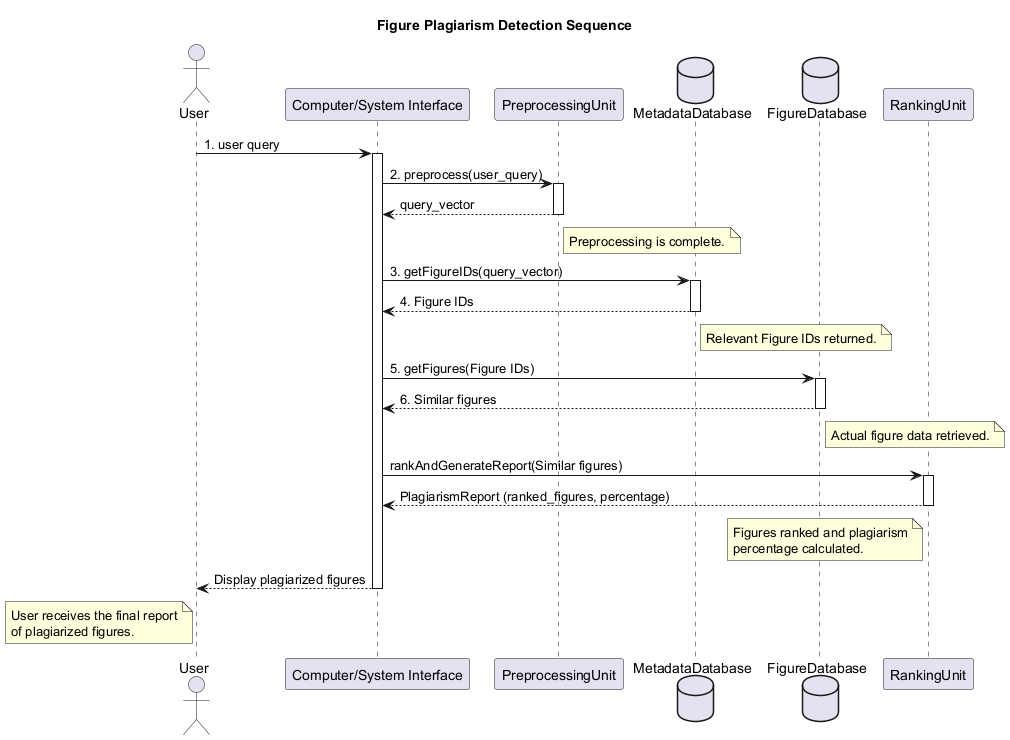

The diagram above was rendered by PlantUML. Its source (embedded in the PNG):
@startuml
title Figure Plagiarism Detection Sequence

actor User
participant System as "Computer/System Interface"
participant PreprocessingUnit as PU
database MetadataDatabase as MetaDB
database FigureDatabase as FigDB
participant RankingUnit as RU

User -> System : 1. user query
activate System

System -> PU : 2. preprocess(user_query)
activate PU
PU --> System : query_vector
deactivate PU
note right of PU: Preprocessing is complete.

System -> MetaDB : 3. getFigureIDs(query_vector)
activate MetaDB
MetaDB --> System : 4. Figure IDs
deactivate MetaDB
note right of MetaDB: Relevant Figure IDs returned.

System -> FigDB : 5. getFigures(Figure IDs)
activate FigDB
FigDB --> System : 6. Similar figures
deactivate FigDB
note right of FigDB: Actual figure data retrieved.

System -> RU : rankAndGenerateReport(Similar figures)
activate RU
RU --> System : PlagiarismReport (ranked_figures, percentage)
deactivate RU
note left of RU
  Figures ranked and plagiarism
  percentage calculated.
end note

System --> User : Display plagiarized figures
deactivate System
note left of User
  User receives the final report
  of plagiarized figures.
end note
@enduml